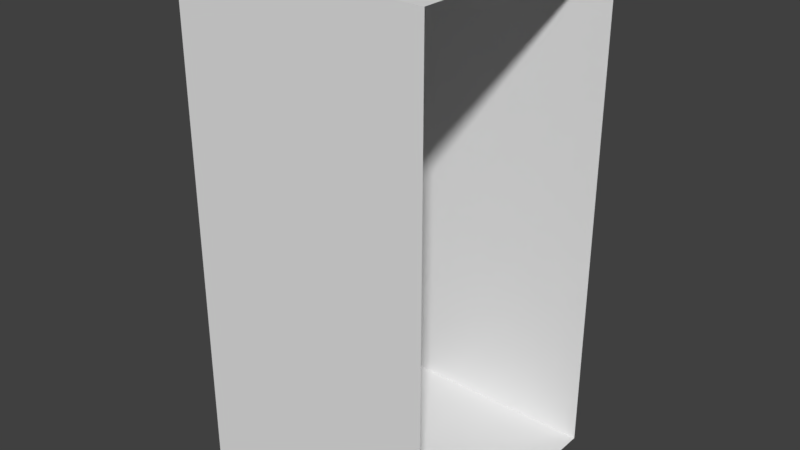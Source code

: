 # Source: CaveTestElement_Corridor_01.blend  (saved by Blender 2.79.0; exported with 4.5.12 LTS)
import bpy
from mathutils import Matrix  # noqa: F401  (used for matrix-valued properties, if any)

bpy.ops.wm.read_factory_settings(use_empty=True)
scene = bpy.context.scene
scene.name = 'Scene'

# ---- collections
col_collection_1 = bpy.data.collections.new('Collection 1'); scene.collection.children.link(col_collection_1)

# ---- world
world_world = bpy.data.worlds.new('World'); scene.world = world_world
world_world.color = (0.05088, 0.05088, 0.05088)
world_world.use_sun_shadow = False
world_world.sun_shadow_jitter_overblur = 0.0
world_world.cycles.sampling_method = 'MANUAL'

# ---- meshes
me_plane = bpy.data.meshes.new('Plane')
me_plane.from_pydata([(-1.0, -1.0, 0.0), (1.0, -1.0, 0.0), (-1.0, 1.0, 0.0), (1.0, 1.0, 0.0), (-1.0, 0.0, 0.0), (1.0, 0.0, 0.0), (-1.0, -1.0, 2.0), (1.0, -1.0, 2.0), (-1.0, 1.0, 2.0), (1.0, 1.0, 2.0), (-1.0, -1.0, 4.0), (1.0, -1.0, 4.0), (-1.0, 1.0, 4.0), (1.0, 1.0, 4.0)], [], [(4, 5, 3, 2), (0, 1, 5, 4), (2, 3, 9, 8), (1, 0, 6, 7), (8, 9, 13, 12), (7, 6, 10, 11), (10, 12, 13, 11)])
me_plane.use_remesh_preserve_volume = False
me_plane.use_remesh_preserve_attributes = False
me_plane.use_mirror_vertex_groups = False
me_plane.update()

# ---- objects
ob_plane = bpy.data.objects.new('Plane', me_plane)

# ---- transforms, parenting, visibility, modifiers, constraints
ob_plane.location = (0.0, 0.0, 0.0)
ob_plane.lineart.crease_threshold = 0.0

# ---- collection membership
col_collection_1.objects.link(ob_plane)

# ---- scene / render settings (as saved in the file)
scene.frame_start = 1; scene.frame_end = 250; scene.frame_set(1)
scene.render.engine = 'BLENDER_EEVEE_NEXT'
scene.render.resolution_percentage = 50
scene.render.dither_intensity = 0.0
scene.cycles.use_denoising = False
scene.cycles.samples = 128
scene.cycles.sampling_pattern = 'TABULATED_SOBOL'
scene.cycles.use_adaptive_sampling = False
scene.cycles.use_light_tree = False
scene.cycles.blur_glossy = 0.0
scene.cycles.sample_clamp_indirect = 0.0
scene.view_settings.view_transform = 'Standard'
bpy.context.view_layer.update()

# ---- added for rendering (the .blend has no active camera and no usable light): camera, sun
cam_auto = bpy.data.cameras.new('AutoCamera')
cam_auto.lens = 50.0
cam_auto.sensor_width = 36.0
cam_auto.clip_end = 1000.0
ob_auto_camera = bpy.data.objects.new('AutoCamera', cam_auto)
scene.collection.objects.link(ob_auto_camera)
ob_auto_camera.location = (4.53266, -5.43919, 5.62613)
ob_auto_camera.rotation_euler = (1.09748, -7.21219e-08, 0.694738)
scene.camera = ob_auto_camera
light_auto_sun = bpy.data.lights.new('AutoSun', 'SUN')
light_auto_sun.energy = 3.0
light_auto_sun.angle = 0.0523599
ob_auto_sun = bpy.data.objects.new('AutoSun', light_auto_sun)
scene.collection.objects.link(ob_auto_sun)
ob_auto_sun.rotation_euler = (0.872665, 0.174533, 0.523599)
bpy.context.view_layer.update()
